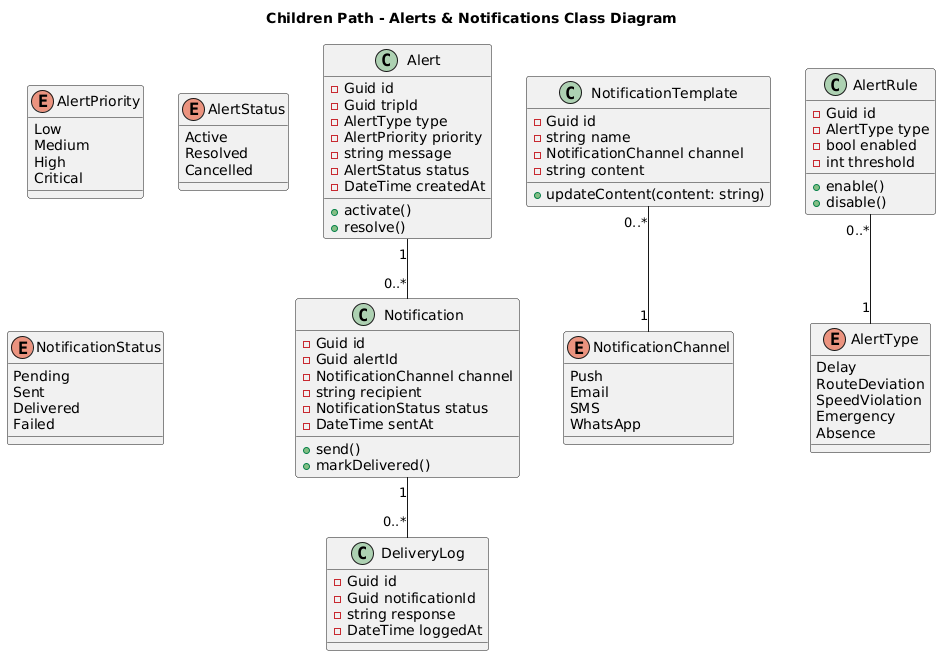

The diagram above was rendered by PlantUML. Its source (embedded in the PNG):
@startuml
title Children Path - Alerts & Notifications Class Diagram

class Alert {
  - Guid id
  - Guid tripId
  - AlertType type
  - AlertPriority priority
  - string message
  - AlertStatus status
  - DateTime createdAt
  + activate()
  + resolve()
}

class Notification {
  - Guid id
  - Guid alertId
  - NotificationChannel channel
  - string recipient
  - NotificationStatus status
  - DateTime sentAt
  + send()
  + markDelivered()
}

class NotificationTemplate {
  - Guid id
  - string name
  - NotificationChannel channel
  - string content
  + updateContent(content: string)
}

class AlertRule {
  - Guid id
  - AlertType type
  - bool enabled
  - int threshold
  + enable()
  + disable()
}

class DeliveryLog {
  - Guid id
  - Guid notificationId
  - string response
  - DateTime loggedAt
}

enum AlertType {
  Delay
  RouteDeviation
  SpeedViolation
  Emergency
  Absence
}

enum AlertPriority {
  Low
  Medium
  High
  Critical
}

enum AlertStatus {
  Active
  Resolved
  Cancelled
}

enum NotificationChannel {
  Push
  Email
  SMS
  WhatsApp
}

enum NotificationStatus {
  Pending
  Sent
  Delivered
  Failed
}

Alert "1" -- "0..*" Notification
Notification "1" -- "0..*" DeliveryLog
AlertRule "0..*" -- "1" AlertType
NotificationTemplate "0..*" -- "1" NotificationChannel
@enduml